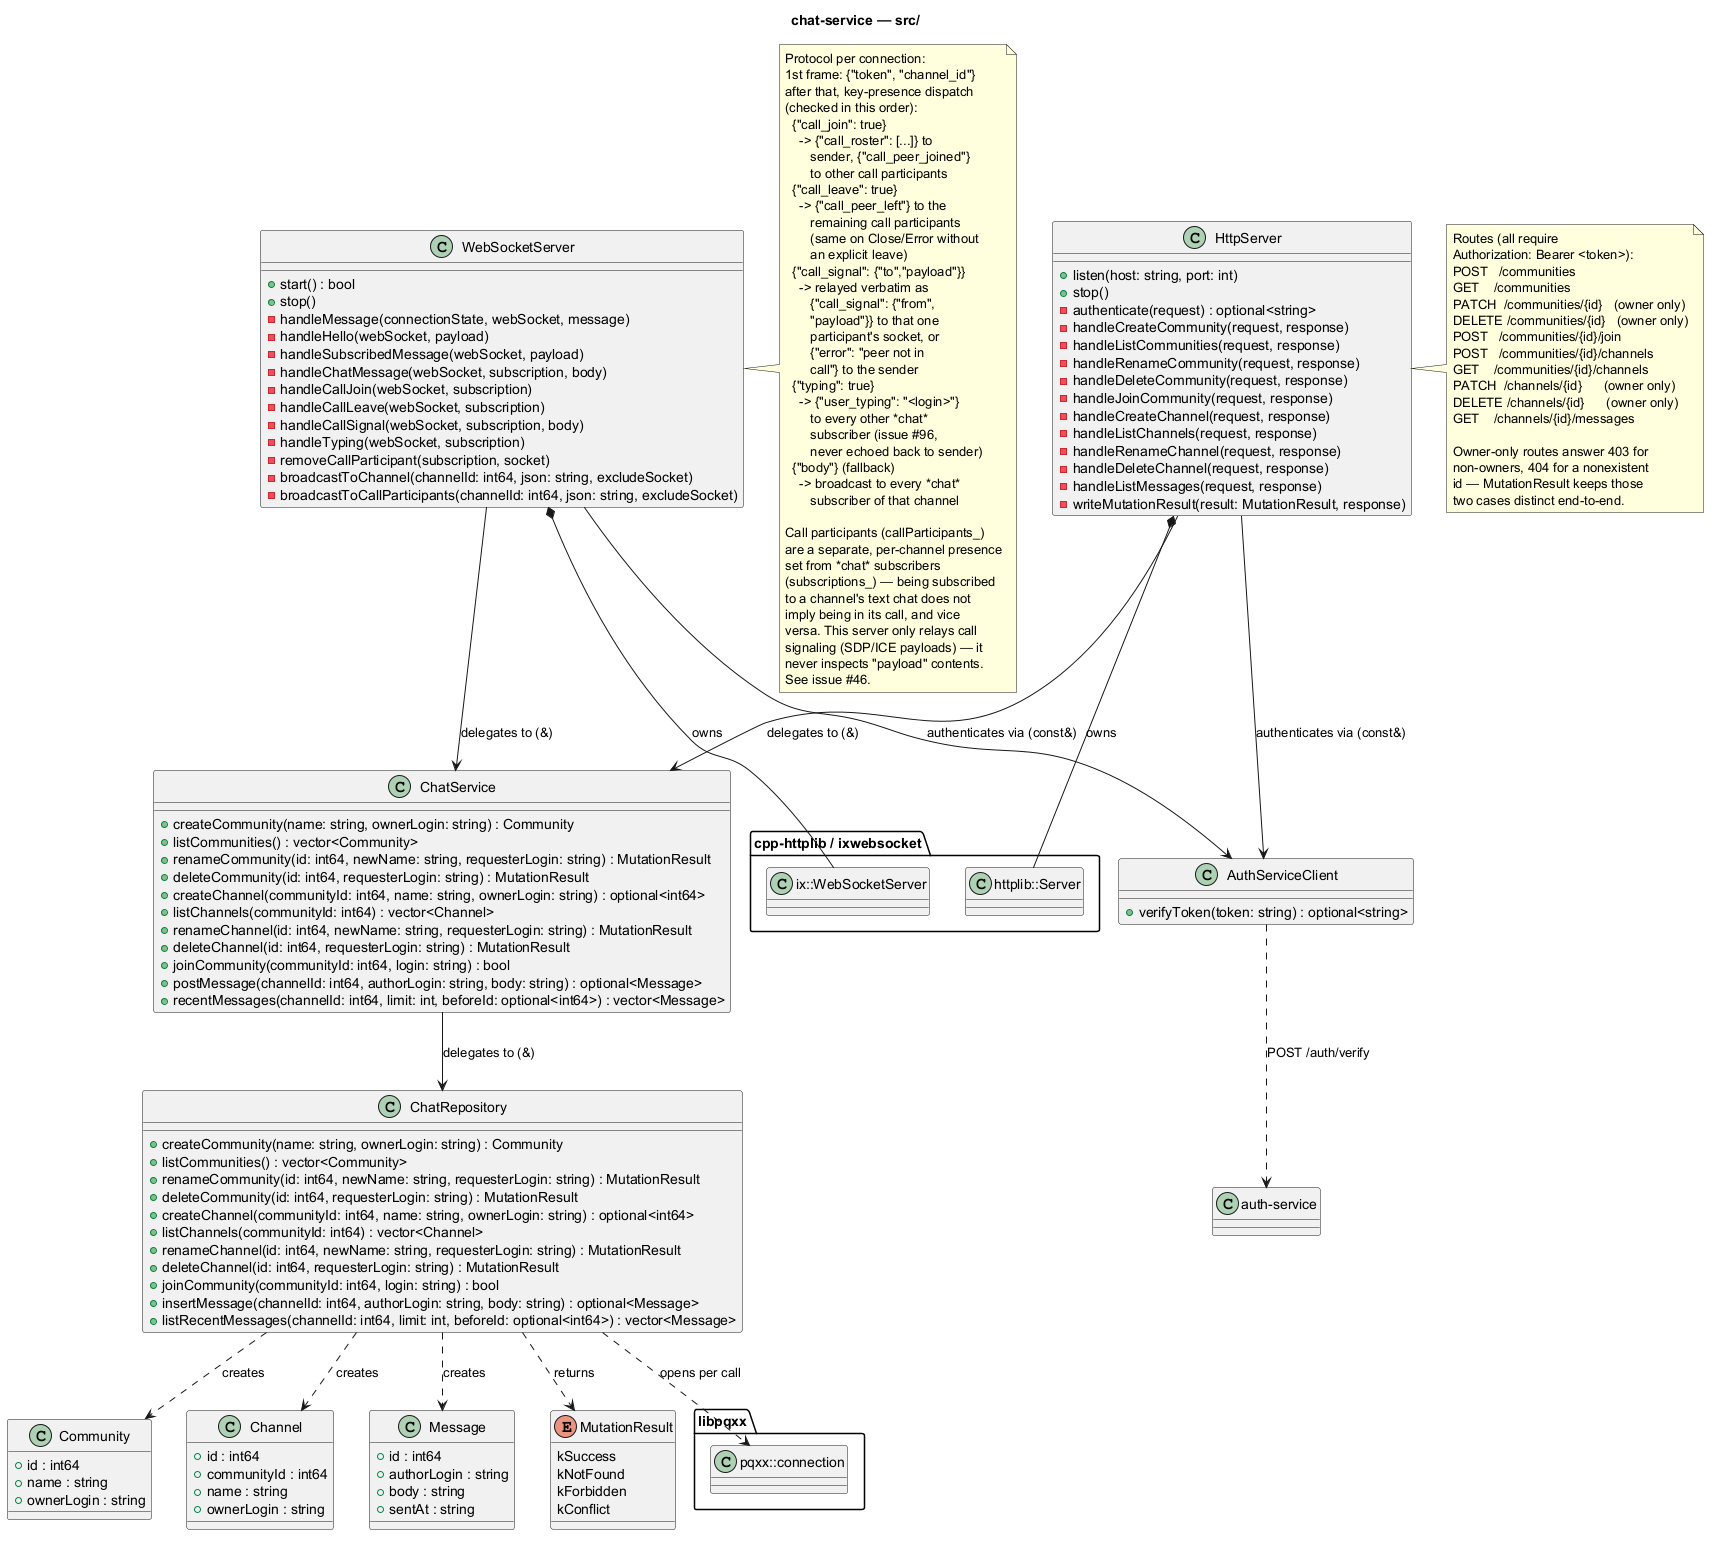

The diagram above was rendered by PlantUML. Its source (embedded in the PNG):
@startuml chat-service
title chat-service — src/

package "cpp-httplib / ixwebsocket" {
  class "httplib::Server" as HttplibServer
  class "ix::WebSocketServer" as IxWebSocketServer
}

package "libpqxx" {
  class "pqxx::connection" as PqxxConnection
}

class Community {
  +id : int64
  +name : string
  +ownerLogin : string
}
class Channel {
  +id : int64
  +communityId : int64
  +name : string
  +ownerLogin : string
}
class Message {
  +id : int64
  +authorLogin : string
  +body : string
  +sentAt : string
}
enum MutationResult {
  kSuccess
  kNotFound
  kForbidden
  kConflict
}

class ChatRepository {
  +createCommunity(name: string, ownerLogin: string) : Community
  +listCommunities() : vector<Community>
  +renameCommunity(id: int64, newName: string, requesterLogin: string) : MutationResult
  +deleteCommunity(id: int64, requesterLogin: string) : MutationResult
  +createChannel(communityId: int64, name: string, ownerLogin: string) : optional<int64>
  +listChannels(communityId: int64) : vector<Channel>
  +renameChannel(id: int64, newName: string, requesterLogin: string) : MutationResult
  +deleteChannel(id: int64, requesterLogin: string) : MutationResult
  +joinCommunity(communityId: int64, login: string) : bool
  +insertMessage(channelId: int64, authorLogin: string, body: string) : optional<Message>
  +listRecentMessages(channelId: int64, limit: int, beforeId: optional<int64>) : vector<Message>
}
ChatRepository ..> Community : creates
ChatRepository ..> Channel : creates
ChatRepository ..> Message : creates
ChatRepository ..> MutationResult : returns
ChatRepository ..> PqxxConnection : opens per call

class ChatService {
  +createCommunity(name: string, ownerLogin: string) : Community
  +listCommunities() : vector<Community>
  +renameCommunity(id: int64, newName: string, requesterLogin: string) : MutationResult
  +deleteCommunity(id: int64, requesterLogin: string) : MutationResult
  +createChannel(communityId: int64, name: string, ownerLogin: string) : optional<int64>
  +listChannels(communityId: int64) : vector<Channel>
  +renameChannel(id: int64, newName: string, requesterLogin: string) : MutationResult
  +deleteChannel(id: int64, requesterLogin: string) : MutationResult
  +joinCommunity(communityId: int64, login: string) : bool
  +postMessage(channelId: int64, authorLogin: string, body: string) : optional<Message>
  +recentMessages(channelId: int64, limit: int, beforeId: optional<int64>) : vector<Message>
}
ChatService --> ChatRepository : delegates to (&)

class AuthServiceClient {
  +verifyToken(token: string) : optional<string>
}
AuthServiceClient ..> "auth-service" : POST /auth/verify

class HttpServer {
  +listen(host: string, port: int)
  +stop()
  -authenticate(request) : optional<string>
  -handleCreateCommunity(request, response)
  -handleListCommunities(request, response)
  -handleRenameCommunity(request, response)
  -handleDeleteCommunity(request, response)
  -handleJoinCommunity(request, response)
  -handleCreateChannel(request, response)
  -handleListChannels(request, response)
  -handleRenameChannel(request, response)
  -handleDeleteChannel(request, response)
  -handleListMessages(request, response)
  -writeMutationResult(result: MutationResult, response)
}
HttpServer --> ChatService : delegates to (&)
HttpServer --> AuthServiceClient : authenticates via (const&)
HttpServer *-- HttplibServer : owns

class WebSocketServer {
  +start() : bool
  +stop()
  -handleMessage(connectionState, webSocket, message)
  -handleHello(webSocket, payload)
  -handleSubscribedMessage(webSocket, payload)
  -handleChatMessage(webSocket, subscription, body)
  -handleCallJoin(webSocket, subscription)
  -handleCallLeave(webSocket, subscription)
  -handleCallSignal(webSocket, subscription, body)
  -handleTyping(webSocket, subscription)
  -removeCallParticipant(subscription, socket)
  -broadcastToChannel(channelId: int64, json: string, excludeSocket)
  -broadcastToCallParticipants(channelId: int64, json: string, excludeSocket)
}
WebSocketServer --> ChatService : delegates to (&)
WebSocketServer --> AuthServiceClient : authenticates via (const&)
WebSocketServer *-- IxWebSocketServer : owns

note right of HttpServer
  Routes (all require
  Authorization: Bearer <token>):
  POST   /communities
  GET    /communities
  PATCH  /communities/{id}   (owner only)
  DELETE /communities/{id}   (owner only)
  POST   /communities/{id}/join
  POST   /communities/{id}/channels
  GET    /communities/{id}/channels
  PATCH  /channels/{id}      (owner only)
  DELETE /channels/{id}      (owner only)
  GET    /channels/{id}/messages

  Owner-only routes answer 403 for
  non-owners, 404 for a nonexistent
  id — MutationResult keeps those
  two cases distinct end-to-end.
end note

note right of WebSocketServer
  Protocol per connection:
  1st frame: {"token", "channel_id"}
  after that, key-presence dispatch
  (checked in this order):
    {"call_join": true}
      -> {"call_roster": [...]} to
         sender, {"call_peer_joined"}
         to other call participants
    {"call_leave": true}
      -> {"call_peer_left"} to the
         remaining call participants
         (same on Close/Error without
         an explicit leave)
    {"call_signal": {"to","payload"}}
      -> relayed verbatim as
         {"call_signal": {"from",
         "payload"}} to that one
         participant's socket, or
         {"error": "peer not in
         call"} to the sender
    {"typing": true}
      -> {"user_typing": "<login>"}
         to every other *chat*
         subscriber (issue #96,
         never echoed back to sender)
    {"body"} (fallback)
      -> broadcast to every *chat*
         subscriber of that channel

  Call participants (callParticipants_)
  are a separate, per-channel presence
  set from *chat* subscribers
  (subscriptions_) — being subscribed
  to a channel's text chat does not
  imply being in its call, and vice
  versa. This server only relays call
  signaling (SDP/ICE payloads) — it
  never inspects "payload" contents.
  See issue #46.
end note

@enduml